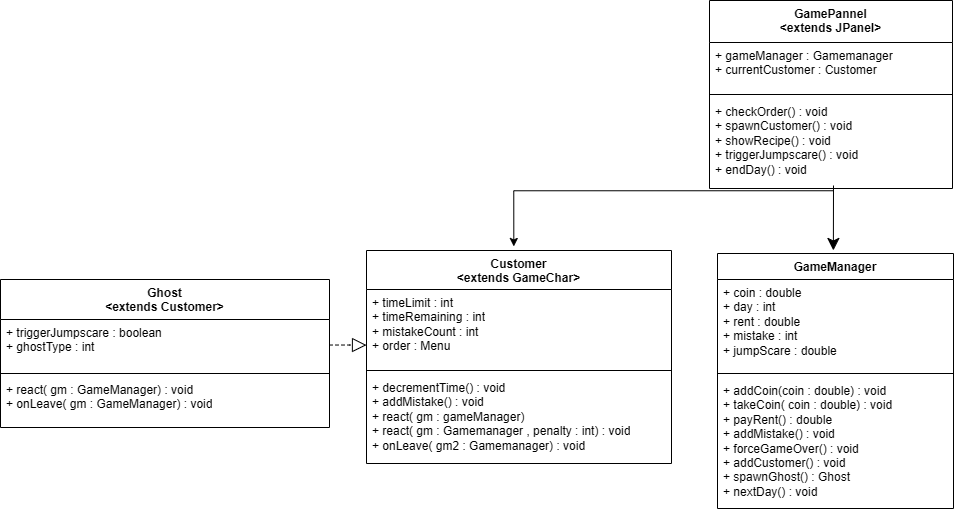

The diagram above was exported from draw.io. Its source (the exported page's mxGraphModel, read from the mxfile embedded in the PNG):
<mxGraphModel dx="1379" dy="1852" grid="0" gridSize="10" guides="0" tooltips="0" connect="0" arrows="0" fold="1" page="1" pageScale="1" pageWidth="850" pageHeight="1100" math="0" shadow="0">
  <root>
    <mxCell id="0" />
    <mxCell id="1" parent="0" />
    <mxCell id="O98qT6HKOpreTVp-1luQ-1" parent="1" style="swimlane;fontStyle=1;align=center;verticalAlign=top;childLayout=stackLayout;horizontal=1;startSize=39;horizontalStack=0;resizeParent=1;resizeParentMax=0;resizeLast=0;collapsible=1;marginBottom=0;whiteSpace=wrap;html=1;strokeWidth=1;" value="Customer&lt;div&gt;&amp;lt;extends GameChar&amp;gt;&lt;/div&gt;" vertex="1">
      <mxGeometry height="213" width="305" x="440" y="-772" as="geometry" />
    </mxCell>
    <mxCell id="O98qT6HKOpreTVp-1luQ-2" parent="O98qT6HKOpreTVp-1luQ-1" style="text;strokeColor=none;fillColor=none;align=left;verticalAlign=top;spacingLeft=4;spacingRight=4;overflow=hidden;rotatable=0;points=[[0,0.5],[1,0.5]];portConstraint=eastwest;whiteSpace=wrap;html=1;strokeWidth=1;" value="+ timeLimit : int&lt;div&gt;+ timeRemaining : int&lt;/div&gt;&lt;div&gt;+ mistakeCount : int&lt;/div&gt;&lt;div&gt;+ order : Menu&lt;/div&gt;&lt;div&gt;&lt;br&gt;&lt;/div&gt;" vertex="1">
      <mxGeometry height="77" width="305" y="39" as="geometry" />
    </mxCell>
    <mxCell id="O98qT6HKOpreTVp-1luQ-3" parent="O98qT6HKOpreTVp-1luQ-1" style="line;strokeWidth=1;fillColor=none;align=left;verticalAlign=middle;spacingTop=-1;spacingLeft=3;spacingRight=3;rotatable=0;labelPosition=right;points=[];portConstraint=eastwest;strokeColor=inherit;" value="" vertex="1">
      <mxGeometry height="8" width="305" y="116" as="geometry" />
    </mxCell>
    <mxCell id="O98qT6HKOpreTVp-1luQ-4" parent="O98qT6HKOpreTVp-1luQ-1" style="text;strokeColor=none;fillColor=none;align=left;verticalAlign=top;spacingLeft=4;spacingRight=4;overflow=hidden;rotatable=0;points=[[0,0.5],[1,0.5]];portConstraint=eastwest;whiteSpace=wrap;html=1;strokeWidth=1;" value="&lt;div&gt;+ decrementTime() : void&lt;/div&gt;&lt;div&gt;+ addMistake() : void&lt;/div&gt;&lt;div&gt;+ react( gm : gameManager)&lt;/div&gt;&lt;div&gt;+ react( gm : Gamemanager , penalty : int) : void&lt;/div&gt;&lt;div&gt;+ onLeave( gm2 : Gamemanager) : void&lt;/div&gt;&lt;div&gt;&lt;br&gt;&lt;/div&gt;" vertex="1">
      <mxGeometry height="89" width="305" y="124" as="geometry" />
    </mxCell>
    <mxCell id="O98qT6HKOpreTVp-1luQ-5" parent="1" style="swimlane;fontStyle=1;align=center;verticalAlign=top;childLayout=stackLayout;horizontal=1;startSize=40;horizontalStack=0;resizeParent=1;resizeParentMax=0;resizeLast=0;collapsible=1;marginBottom=0;whiteSpace=wrap;html=1;strokeWidth=1;" value="Ghost&lt;div&gt;&amp;lt;extends Customer&amp;gt;&lt;/div&gt;" vertex="1">
      <mxGeometry height="148" width="329" x="74" y="-743" as="geometry" />
    </mxCell>
    <mxCell id="O98qT6HKOpreTVp-1luQ-8" parent="O98qT6HKOpreTVp-1luQ-5" style="text;strokeColor=none;fillColor=none;align=left;verticalAlign=top;spacingLeft=4;spacingRight=4;overflow=hidden;rotatable=0;points=[[0,0.5],[1,0.5]];portConstraint=eastwest;whiteSpace=wrap;html=1;strokeWidth=1;" value="&lt;div&gt;+ triggerJumpscare : boolean&lt;/div&gt;&lt;div&gt;+ ghostType : int&lt;/div&gt;&lt;div&gt;&lt;br&gt;&lt;/div&gt;&lt;div&gt;&lt;div&gt;&lt;br&gt;&lt;/div&gt;&lt;/div&gt;" vertex="1">
      <mxGeometry height="51" width="329" y="40" as="geometry" />
    </mxCell>
    <mxCell id="O98qT6HKOpreTVp-1luQ-7" parent="O98qT6HKOpreTVp-1luQ-5" style="line;strokeWidth=1;fillColor=none;align=left;verticalAlign=middle;spacingTop=-1;spacingLeft=3;spacingRight=3;rotatable=0;labelPosition=right;points=[];portConstraint=eastwest;strokeColor=inherit;" value="" vertex="1">
      <mxGeometry height="6" width="329" y="91" as="geometry" />
    </mxCell>
    <mxCell id="O98qT6HKOpreTVp-1luQ-6" parent="O98qT6HKOpreTVp-1luQ-5" style="text;strokeColor=none;fillColor=none;align=left;verticalAlign=top;spacingLeft=4;spacingRight=4;overflow=hidden;rotatable=0;points=[[0,0.5],[1,0.5]];portConstraint=eastwest;whiteSpace=wrap;html=1;strokeWidth=1;" value="&lt;div&gt;+ react( gm : GameManager) : void&lt;/div&gt;&lt;div&gt;+ onLeave( gm : GameManager) : void&lt;/div&gt;" vertex="1">
      <mxGeometry height="51" width="329" y="97" as="geometry" />
    </mxCell>
    <mxCell id="O98qT6HKOpreTVp-1luQ-17" parent="1" style="swimlane;fontStyle=1;align=center;verticalAlign=top;childLayout=stackLayout;horizontal=1;startSize=26;horizontalStack=0;resizeParent=1;resizeParentMax=0;resizeLast=0;collapsible=1;marginBottom=0;whiteSpace=wrap;html=1;strokeWidth=1;" value="GameManager&lt;span style=&quot;color: rgba(0, 0, 0, 0); font-family: monospace; font-size: 0px; font-weight: 400; text-align: start; text-wrap-mode: nowrap;&quot;&gt;%3CmxGraphModel%3E%3Croot%3E%3CmxCell%20id%3D%220%22%2F%3E%3CmxCell%20id%3D%221%22%20parent%3D%220%22%2F%3E%3CmxCell%20id%3D%222%22%20parent%3D%221%22%20style%3D%22swimlane%3BfontStyle%3D1%3Balign%3Dcenter%3BverticalAlign%3Dtop%3BchildLayout%3DstackLayout%3Bhorizontal%3D1%3BstartSize%3D26%3BhorizontalStack%3D0%3BresizeParent%3D1%3BresizeParentMax%3D0%3BresizeLast%3D0%3Bcollapsible%3D1%3BmarginBottom%3D0%3BwhiteSpace%3Dwrap%3Bhtml%3D1%3B%22%20value%3D%22Menu%22%20vertex%3D%221%22%3E%3CmxGeometry%20height%3D%2286%22%20width%3D%22190%22%20x%3D%22517%22%20y%3D%22144%22%20as%3D%22geometry%22%2F%3E%3C%2FmxCell%3E%3CmxCell%20id%3D%223%22%20parent%3D%222%22%20style%3D%22text%3BstrokeColor%3Dnone%3BfillColor%3Dnone%3Balign%3Dleft%3BverticalAlign%3Dtop%3BspacingLeft%3D4%3BspacingRight%3D4%3Boverflow%3Dhidden%3Brotatable%3D0%3Bpoints%3D%5B%5B0%2C0.5%5D%2C%5B1%2C0.5%5D%5D%3BportConstraint%3Deastwest%3BwhiteSpace%3Dwrap%3Bhtml%3D1%3B%22%20value%3D%22%2B%20field%3A%20type%22%20vertex%3D%221%22%3E%3CmxGeometry%20height%3D%2226%22%20width%3D%22190%22%20y%3D%2226%22%20as%3D%22geometry%22%2F%3E%3C%2FmxCell%3E%3CmxCell%20id%3D%224%22%20parent%3D%222%22%20style%3D%22line%3BstrokeWidth%3D1%3BfillColor%3Dnone%3Balign%3Dleft%3BverticalAlign%3Dmiddle%3BspacingTop%3D-1%3BspacingLeft%3D3%3BspacingRight%3D3%3Brotatable%3D0%3BlabelPosition%3Dright%3Bpoints%3D%5B%5D%3BportConstraint%3Deastwest%3BstrokeColor%3Dinherit%3B%22%20value%3D%22%22%20vertex%3D%221%22%3E%3CmxGeometry%20height%3D%228%22%20width%3D%22190%22%20y%3D%2252%22%20as%3D%22geometry%22%2F%3E%3C%2FmxCell%3E%3CmxCell%20id%3D%225%22%20parent%3D%222%22%20style%3D%22text%3BstrokeColor%3Dnone%3BfillColor%3Dnone%3Balign%3Dleft%3BverticalAlign%3Dtop%3BspacingLeft%3D4%3BspacingRight%3D4%3Boverflow%3Dhidden%3Brotatable%3D0%3Bpoints%3D%5B%5B0%2C0.5%5D%2C%5B1%2C0.5%5D%5D%3BportConstraint%3Deastwest%3BwhiteSpace%3Dwrap%3Bhtml%3D1%3B%22%20value%3D%22%2B%20method(type)%3A%20type%22%20vertex%3D%221%22%3E%3CmxGeometry%20height%3D%2226%22%20width%3D%22190%22%20y%3D%2260%22%20as%3D%22geometry%22%2F%3E%3C%2FmxCell%3E%3C%2Froot%3E%3C%2FmxGraphModel%3E&lt;/span&gt;" vertex="1">
      <mxGeometry height="255" width="236" x="791" y="-769" as="geometry" />
    </mxCell>
    <mxCell id="O98qT6HKOpreTVp-1luQ-18" parent="O98qT6HKOpreTVp-1luQ-17" style="text;strokeColor=none;fillColor=none;align=left;verticalAlign=top;spacingLeft=4;spacingRight=4;overflow=hidden;rotatable=0;points=[[0,0.5],[1,0.5]];portConstraint=eastwest;whiteSpace=wrap;html=1;strokeWidth=1;" value="+ coin : double&lt;div&gt;+ day : int&lt;/div&gt;&lt;div&gt;+ rent : double&lt;/div&gt;&lt;div&gt;+ mistake : int&lt;/div&gt;&lt;div&gt;+ jumpScare : double&lt;/div&gt;&lt;div&gt;&lt;br&gt;&lt;/div&gt;" vertex="1">
      <mxGeometry height="90" width="236" y="26" as="geometry" />
    </mxCell>
    <mxCell id="O98qT6HKOpreTVp-1luQ-19" parent="O98qT6HKOpreTVp-1luQ-17" style="line;strokeWidth=1;fillColor=none;align=left;verticalAlign=middle;spacingTop=-1;spacingLeft=3;spacingRight=3;rotatable=0;labelPosition=right;points=[];portConstraint=eastwest;strokeColor=inherit;" value="" vertex="1">
      <mxGeometry height="8" width="236" y="116" as="geometry" />
    </mxCell>
    <mxCell id="O98qT6HKOpreTVp-1luQ-20" parent="O98qT6HKOpreTVp-1luQ-17" style="text;strokeColor=none;fillColor=none;align=left;verticalAlign=top;spacingLeft=4;spacingRight=4;overflow=hidden;rotatable=0;points=[[0,0.5],[1,0.5]];portConstraint=eastwest;whiteSpace=wrap;html=1;strokeWidth=1;" value="&lt;div&gt;+ addCoin(coin : double) : void&lt;/div&gt;&lt;div&gt;+ takeCoin( coin : double) : void&lt;/div&gt;&lt;div&gt;+ payRent() : double&lt;/div&gt;&lt;div&gt;+ addMistake() : void&lt;/div&gt;&lt;div&gt;&lt;span style=&quot;background-color: transparent; color: light-dark(rgb(0, 0, 0), rgb(255, 255, 255));&quot;&gt;+ forceGameOver() : void&lt;/span&gt;&lt;/div&gt;&lt;div&gt;+ addCustomer() : void&lt;/div&gt;&lt;div&gt;+ spawnGhost() : Ghost&lt;/div&gt;&lt;div&gt;+ nextDay() : void&lt;/div&gt;" vertex="1">
      <mxGeometry height="131" width="236" y="124" as="geometry" />
    </mxCell>
    <mxCell id="O98qT6HKOpreTVp-1luQ-29" parent="1" style="swimlane;fontStyle=1;align=center;verticalAlign=top;childLayout=stackLayout;horizontal=1;startSize=42;horizontalStack=0;resizeParent=1;resizeParentMax=0;resizeLast=0;collapsible=1;marginBottom=0;whiteSpace=wrap;html=1;strokeWidth=1;" value="GamePannel&lt;div&gt;&amp;lt;extends JPanel&amp;gt;&lt;/div&gt;" vertex="1">
      <mxGeometry height="188" width="243" x="783" y="-1022" as="geometry" />
    </mxCell>
    <mxCell id="O98qT6HKOpreTVp-1luQ-30" parent="O98qT6HKOpreTVp-1luQ-29" style="text;strokeColor=none;fillColor=none;align=left;verticalAlign=top;spacingLeft=4;spacingRight=4;overflow=hidden;rotatable=0;points=[[0,0.5],[1,0.5]];portConstraint=eastwest;whiteSpace=wrap;html=1;strokeWidth=1;" value="&lt;div&gt;+ gameManager : Gamemanager&lt;/div&gt;&lt;div&gt;+ currentCustomer : Customer&lt;/div&gt;&lt;div&gt;&lt;br&gt;&lt;/div&gt;" vertex="1">
      <mxGeometry height="48" width="243" y="42" as="geometry" />
    </mxCell>
    <mxCell id="O98qT6HKOpreTVp-1luQ-31" parent="O98qT6HKOpreTVp-1luQ-29" style="line;strokeWidth=1;fillColor=none;align=left;verticalAlign=middle;spacingTop=-1;spacingLeft=3;spacingRight=3;rotatable=0;labelPosition=right;points=[];portConstraint=eastwest;strokeColor=inherit;" value="" vertex="1">
      <mxGeometry height="8" width="243" y="90" as="geometry" />
    </mxCell>
    <mxCell id="O98qT6HKOpreTVp-1luQ-32" parent="O98qT6HKOpreTVp-1luQ-29" style="text;strokeColor=none;fillColor=none;align=left;verticalAlign=top;spacingLeft=4;spacingRight=4;overflow=hidden;rotatable=0;points=[[0,0.5],[1,0.5]];portConstraint=eastwest;whiteSpace=wrap;html=1;strokeWidth=1;" value="&lt;div&gt;&lt;span style=&quot;background-color: transparent; color: light-dark(rgb(0, 0, 0), rgb(255, 255, 255));&quot;&gt;+ checkOrder() : void&lt;/span&gt;&lt;/div&gt;&lt;div&gt;+ spawnCustomer() : void&lt;/div&gt;&lt;div&gt;+ showRecipe() : void&lt;/div&gt;&lt;div&gt;+ triggerJumpscare() : void&lt;/div&gt;&lt;div&gt;+ endDay() : void&lt;/div&gt;" vertex="1">
      <mxGeometry height="90" width="243" y="98" as="geometry" />
    </mxCell>
    <mxCell id="O98qT6HKOpreTVp-1luQ-60" edge="1" parent="1" source="O98qT6HKOpreTVp-1luQ-8" style="edgeStyle=orthogonalEdgeStyle;rounded=0;orthogonalLoop=1;jettySize=auto;html=1;entryX=0;entryY=0.722;entryDx=0;entryDy=0;entryPerimeter=0;dashed=1;endArrow=block;endFill=0;strokeWidth=1;endSize=12;" target="O98qT6HKOpreTVp-1luQ-2">
      <mxGeometry relative="1" as="geometry" />
    </mxCell>
    <mxCell id="w59NTjoN6wDX8zc-i4aY-1" edge="1" parent="1" style="endArrow=classic;html=1;rounded=0;entryX=0.491;entryY=-0.012;entryDx=0;entryDy=0;entryPerimeter=0;endSize=10;" target="O98qT6HKOpreTVp-1luQ-17" value="">
      <mxGeometry height="50" relative="1" width="50" as="geometry">
        <mxPoint x="907" y="-837" as="sourcePoint" />
        <mxPoint x="600" y="-766" as="targetPoint" />
      </mxGeometry>
    </mxCell>
    <mxCell id="w59NTjoN6wDX8zc-i4aY-2" edge="1" parent="1" source="O98qT6HKOpreTVp-1luQ-32" style="endArrow=classic;html=1;rounded=0;exitX=0.51;exitY=1.025;exitDx=0;exitDy=0;exitPerimeter=0;entryX=0.483;entryY=-0.019;entryDx=0;entryDy=0;entryPerimeter=0;edgeStyle=orthogonalEdgeStyle;" target="O98qT6HKOpreTVp-1luQ-1" value="">
      <mxGeometry height="50" relative="1" width="50" as="geometry">
        <mxPoint x="598" y="-811" as="sourcePoint" />
        <mxPoint x="648" y="-861" as="targetPoint" />
      </mxGeometry>
    </mxCell>
  </root>
</mxGraphModel>